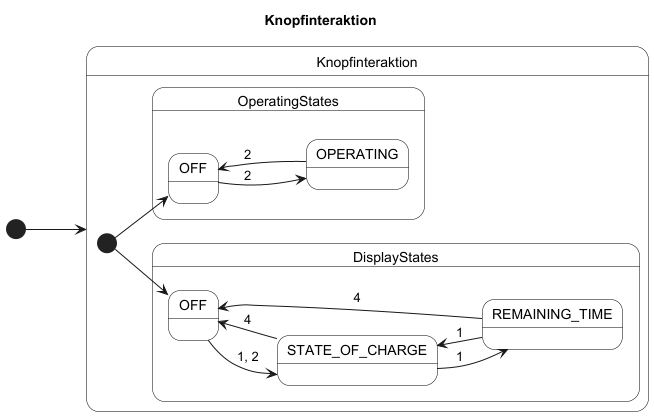

The diagram above was rendered by PlantUML. Its source (embedded in the PNG):
@startuml
left to right direction
title Knopfinteraktion

skinparam state {
    BackgroundColor White
    BorderColor Black
}

[*] --> Knopfinteraktion

state Knopfinteraktion {

    [*] --> OperatingStates.OFF
    OperatingStates.OFF --> OperatingStates.OPERATING : 2
    OperatingStates.OPERATING --> OperatingStates.OFF : 2

    [*] --> DisplayStates.OFF
    DisplayStates.OFF --> DisplayStates.STATE_OF_CHARGE : 1, 2
    DisplayStates.STATE_OF_CHARGE --> DisplayStates.OFF : 4
    DisplayStates.STATE_OF_CHARGE --> DisplayStates.REMAINING_TIME : 1
    DisplayStates.REMAINING_TIME --> DisplayStates.STATE_OF_CHARGE : 1
    DisplayStates.REMAINING_TIME --> DisplayStates.OFF : 4
}

@enduml